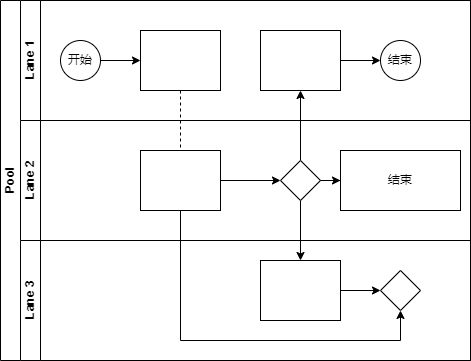

The diagram above was exported from draw.io. Its source (the exported page's mxGraphModel, read from the mxfile embedded in the PNG):
<mxGraphModel dx="868" dy="450" grid="1" gridSize="10" guides="1" tooltips="1" connect="1" arrows="1" fold="1" page="1" pageScale="1" pageWidth="827" pageHeight="1169" math="0" shadow="0">
  <root>
    <mxCell id="0" />
    <mxCell id="1" parent="0" />
    <mxCell id="dNxyNK7c78bLwvsdeMH5-19" value="Pool" style="swimlane;html=1;childLayout=stackLayout;resizeParent=1;resizeParentMax=0;horizontal=0;startSize=20;horizontalStack=0;" parent="1" vertex="1">
      <mxGeometry x="120" y="120" width="470" height="360" as="geometry" />
    </mxCell>
    <mxCell id="dNxyNK7c78bLwvsdeMH5-27" value="" style="edgeStyle=orthogonalEdgeStyle;rounded=0;orthogonalLoop=1;jettySize=auto;html=1;dashed=1;endArrow=none;endFill=0;" parent="dNxyNK7c78bLwvsdeMH5-19" source="dNxyNK7c78bLwvsdeMH5-24" target="dNxyNK7c78bLwvsdeMH5-26" edge="1">
      <mxGeometry relative="1" as="geometry" />
    </mxCell>
    <mxCell id="dNxyNK7c78bLwvsdeMH5-31" style="edgeStyle=orthogonalEdgeStyle;rounded=0;orthogonalLoop=1;jettySize=auto;html=1;endArrow=classic;endFill=1;" parent="dNxyNK7c78bLwvsdeMH5-19" source="dNxyNK7c78bLwvsdeMH5-28" target="dNxyNK7c78bLwvsdeMH5-30" edge="1">
      <mxGeometry relative="1" as="geometry" />
    </mxCell>
    <mxCell id="dNxyNK7c78bLwvsdeMH5-35" style="edgeStyle=orthogonalEdgeStyle;rounded=0;orthogonalLoop=1;jettySize=auto;html=1;endArrow=classic;endFill=1;" parent="dNxyNK7c78bLwvsdeMH5-19" source="dNxyNK7c78bLwvsdeMH5-28" target="dNxyNK7c78bLwvsdeMH5-34" edge="1">
      <mxGeometry relative="1" as="geometry" />
    </mxCell>
    <mxCell id="dNxyNK7c78bLwvsdeMH5-38" style="edgeStyle=orthogonalEdgeStyle;rounded=0;orthogonalLoop=1;jettySize=auto;html=1;endArrow=classic;endFill=1;" parent="dNxyNK7c78bLwvsdeMH5-19" source="dNxyNK7c78bLwvsdeMH5-26" target="dNxyNK7c78bLwvsdeMH5-36" edge="1">
      <mxGeometry relative="1" as="geometry">
        <Array as="points">
          <mxPoint x="180" y="340" />
          <mxPoint x="400" y="340" />
        </Array>
      </mxGeometry>
    </mxCell>
    <mxCell id="dNxyNK7c78bLwvsdeMH5-20" value="Lane 1" style="swimlane;html=1;startSize=20;horizontal=0;" parent="dNxyNK7c78bLwvsdeMH5-19" vertex="1">
      <mxGeometry x="20" width="450" height="120" as="geometry" />
    </mxCell>
    <mxCell id="dNxyNK7c78bLwvsdeMH5-25" value="" style="edgeStyle=orthogonalEdgeStyle;rounded=0;orthogonalLoop=1;jettySize=auto;html=1;" parent="dNxyNK7c78bLwvsdeMH5-20" source="dNxyNK7c78bLwvsdeMH5-23" target="dNxyNK7c78bLwvsdeMH5-24" edge="1">
      <mxGeometry relative="1" as="geometry" />
    </mxCell>
    <mxCell id="dNxyNK7c78bLwvsdeMH5-23" value="开始" style="ellipse;whiteSpace=wrap;html=1;" parent="dNxyNK7c78bLwvsdeMH5-20" vertex="1">
      <mxGeometry x="40" y="40" width="40" height="40" as="geometry" />
    </mxCell>
    <mxCell id="dNxyNK7c78bLwvsdeMH5-24" value="" style="rounded=0;whiteSpace=wrap;html=1;fontFamily=Helvetica;fontSize=12;fontColor=#000000;align=center;" parent="dNxyNK7c78bLwvsdeMH5-20" vertex="1">
      <mxGeometry x="120" y="30" width="80" height="60" as="geometry" />
    </mxCell>
    <mxCell id="dNxyNK7c78bLwvsdeMH5-33" value="" style="edgeStyle=orthogonalEdgeStyle;rounded=0;orthogonalLoop=1;jettySize=auto;html=1;endArrow=classic;endFill=1;" parent="dNxyNK7c78bLwvsdeMH5-20" source="dNxyNK7c78bLwvsdeMH5-30" target="dNxyNK7c78bLwvsdeMH5-32" edge="1">
      <mxGeometry relative="1" as="geometry" />
    </mxCell>
    <mxCell id="dNxyNK7c78bLwvsdeMH5-30" value="" style="rounded=0;whiteSpace=wrap;html=1;fontFamily=Helvetica;fontSize=12;fontColor=#000000;align=center;" parent="dNxyNK7c78bLwvsdeMH5-20" vertex="1">
      <mxGeometry x="240" y="30" width="80" height="60" as="geometry" />
    </mxCell>
    <mxCell id="dNxyNK7c78bLwvsdeMH5-32" value="结束" style="ellipse;whiteSpace=wrap;html=1;" parent="dNxyNK7c78bLwvsdeMH5-20" vertex="1">
      <mxGeometry x="360" y="40" width="40" height="40" as="geometry" />
    </mxCell>
    <mxCell id="dNxyNK7c78bLwvsdeMH5-21" value="Lane 2" style="swimlane;html=1;startSize=20;horizontal=0;" parent="dNxyNK7c78bLwvsdeMH5-19" vertex="1">
      <mxGeometry x="20" y="120" width="450" height="120" as="geometry" />
    </mxCell>
    <mxCell id="dNxyNK7c78bLwvsdeMH5-29" value="" style="edgeStyle=orthogonalEdgeStyle;rounded=0;orthogonalLoop=1;jettySize=auto;html=1;endArrow=classic;endFill=1;" parent="dNxyNK7c78bLwvsdeMH5-21" source="dNxyNK7c78bLwvsdeMH5-26" target="dNxyNK7c78bLwvsdeMH5-28" edge="1">
      <mxGeometry relative="1" as="geometry" />
    </mxCell>
    <mxCell id="dNxyNK7c78bLwvsdeMH5-26" value="" style="rounded=0;whiteSpace=wrap;html=1;fontFamily=Helvetica;fontSize=12;fontColor=#000000;align=center;" parent="dNxyNK7c78bLwvsdeMH5-21" vertex="1">
      <mxGeometry x="120" y="30" width="80" height="60" as="geometry" />
    </mxCell>
    <mxCell id="dGG2YwmRDA1jnXhuvyx9-2" value="" style="edgeStyle=orthogonalEdgeStyle;rounded=0;orthogonalLoop=1;jettySize=auto;html=1;" edge="1" parent="dNxyNK7c78bLwvsdeMH5-21" source="dNxyNK7c78bLwvsdeMH5-28" target="dGG2YwmRDA1jnXhuvyx9-1">
      <mxGeometry relative="1" as="geometry" />
    </mxCell>
    <mxCell id="dNxyNK7c78bLwvsdeMH5-28" value="" style="rhombus;whiteSpace=wrap;html=1;fontFamily=Helvetica;fontSize=12;fontColor=#000000;align=center;" parent="dNxyNK7c78bLwvsdeMH5-21" vertex="1">
      <mxGeometry x="260" y="40" width="40" height="40" as="geometry" />
    </mxCell>
    <mxCell id="dGG2YwmRDA1jnXhuvyx9-1" value="结束" style="whiteSpace=wrap;html=1;" vertex="1" parent="dNxyNK7c78bLwvsdeMH5-21">
      <mxGeometry x="320" y="30" width="120" height="60" as="geometry" />
    </mxCell>
    <mxCell id="dNxyNK7c78bLwvsdeMH5-22" value="Lane 3" style="swimlane;html=1;startSize=20;horizontal=0;" parent="dNxyNK7c78bLwvsdeMH5-19" vertex="1">
      <mxGeometry x="20" y="240" width="450" height="120" as="geometry">
        <mxRectangle x="20" y="240" width="450" height="30" as="alternateBounds" />
      </mxGeometry>
    </mxCell>
    <mxCell id="dNxyNK7c78bLwvsdeMH5-37" value="" style="edgeStyle=orthogonalEdgeStyle;rounded=0;orthogonalLoop=1;jettySize=auto;html=1;endArrow=classic;endFill=1;" parent="dNxyNK7c78bLwvsdeMH5-22" source="dNxyNK7c78bLwvsdeMH5-34" target="dNxyNK7c78bLwvsdeMH5-36" edge="1">
      <mxGeometry relative="1" as="geometry" />
    </mxCell>
    <mxCell id="dNxyNK7c78bLwvsdeMH5-34" value="" style="rounded=0;whiteSpace=wrap;html=1;fontFamily=Helvetica;fontSize=12;fontColor=#000000;align=center;" parent="dNxyNK7c78bLwvsdeMH5-22" vertex="1">
      <mxGeometry x="240" y="20" width="80" height="60" as="geometry" />
    </mxCell>
    <mxCell id="dNxyNK7c78bLwvsdeMH5-36" value="" style="rhombus;whiteSpace=wrap;html=1;fontFamily=Helvetica;fontSize=12;fontColor=#000000;align=center;" parent="dNxyNK7c78bLwvsdeMH5-22" vertex="1">
      <mxGeometry x="360" y="30" width="40" height="40" as="geometry" />
    </mxCell>
  </root>
</mxGraphModel>